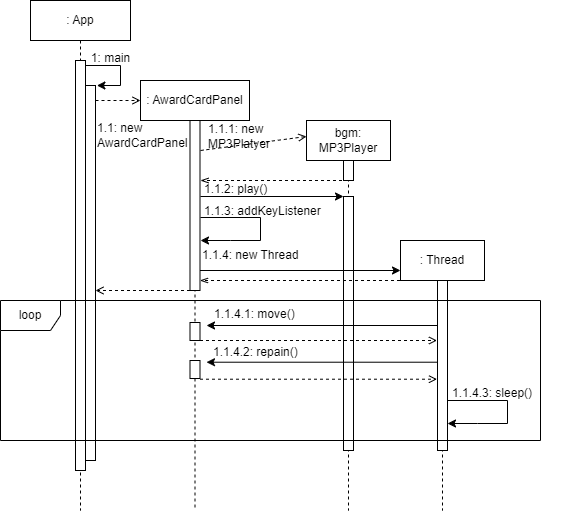

The diagram above was exported from draw.io. Its source (the exported page's mxGraphModel, read from the mxfile embedded in the PNG):
<mxGraphModel dx="1098" dy="868" grid="1" gridSize="10" guides="1" tooltips="1" connect="1" arrows="1" fold="1" page="1" pageScale="1" pageWidth="850" pageHeight="1100" math="0" shadow="0">
  <root>
    <mxCell id="0" />
    <mxCell id="1" parent="0" />
    <mxCell id="Bsjb0hfXhvIW2LDDI4AP-3" value=": App" style="shape=umlLifeline;perimeter=lifelinePerimeter;whiteSpace=wrap;html=1;container=1;dropTarget=0;collapsible=0;recursiveResize=0;outlineConnect=0;portConstraint=eastwest;newEdgeStyle={&quot;curved&quot;:0,&quot;rounded&quot;:0};" vertex="1" parent="1">
      <mxGeometry x="40" y="40" width="100" height="510" as="geometry" />
    </mxCell>
    <mxCell id="Bsjb0hfXhvIW2LDDI4AP-1" value="" style="html=1;points=[[0,0,0,0,5],[0,1,0,0,-5],[1,0,0,0,5],[1,1,0,0,-5]];perimeter=orthogonalPerimeter;outlineConnect=0;targetShapes=umlLifeline;portConstraint=eastwest;newEdgeStyle={&quot;curved&quot;:0,&quot;rounded&quot;:0};" vertex="1" parent="Bsjb0hfXhvIW2LDDI4AP-3">
      <mxGeometry x="45" y="60" width="10" height="410" as="geometry" />
    </mxCell>
    <mxCell id="Bsjb0hfXhvIW2LDDI4AP-10" value="" style="html=1;points=[[0,0,0,0,5],[0,1,0,0,-5],[1,0,0,0,5],[1,1,0,0,-5]];perimeter=orthogonalPerimeter;outlineConnect=0;targetShapes=umlLifeline;portConstraint=eastwest;newEdgeStyle={&quot;curved&quot;:0,&quot;rounded&quot;:0};" vertex="1" parent="Bsjb0hfXhvIW2LDDI4AP-3">
      <mxGeometry x="55" y="85" width="10" height="375" as="geometry" />
    </mxCell>
    <mxCell id="Bsjb0hfXhvIW2LDDI4AP-11" style="edgeStyle=orthogonalEdgeStyle;rounded=0;orthogonalLoop=1;jettySize=auto;html=1;curved=0;exitX=1;exitY=0;exitDx=0;exitDy=5;exitPerimeter=0;entryX=1.14;entryY=0;entryDx=0;entryDy=0;entryPerimeter=0;" edge="1" parent="Bsjb0hfXhvIW2LDDI4AP-3" source="Bsjb0hfXhvIW2LDDI4AP-1" target="Bsjb0hfXhvIW2LDDI4AP-10">
      <mxGeometry relative="1" as="geometry">
        <Array as="points">
          <mxPoint x="90" y="65" />
          <mxPoint x="90" y="85" />
        </Array>
      </mxGeometry>
    </mxCell>
    <mxCell id="Bsjb0hfXhvIW2LDDI4AP-4" value=": AwardCardPanel" style="shape=umlLifeline;perimeter=lifelinePerimeter;whiteSpace=wrap;html=1;container=1;dropTarget=0;collapsible=0;recursiveResize=0;outlineConnect=0;portConstraint=eastwest;newEdgeStyle={&quot;curved&quot;:0,&quot;rounded&quot;:0};" vertex="1" parent="1">
      <mxGeometry x="150" y="120" width="109" height="430" as="geometry" />
    </mxCell>
    <mxCell id="Bsjb0hfXhvIW2LDDI4AP-5" value="" style="html=1;points=[[0,0,0,0,5],[0,1,0,0,-5],[1,0,0,0,5],[1,1,0,0,-5]];perimeter=orthogonalPerimeter;outlineConnect=0;targetShapes=umlLifeline;portConstraint=eastwest;newEdgeStyle={&quot;curved&quot;:0,&quot;rounded&quot;:0};" vertex="1" parent="Bsjb0hfXhvIW2LDDI4AP-4">
      <mxGeometry x="49.5" y="40" width="10" height="170" as="geometry" />
    </mxCell>
    <mxCell id="Bsjb0hfXhvIW2LDDI4AP-41" value="" style="html=1;points=[[0,0,0,0,5],[0,1,0,0,-5],[1,0,0,0,5],[1,1,0,0,-5]];perimeter=orthogonalPerimeter;outlineConnect=0;targetShapes=umlLifeline;portConstraint=eastwest;newEdgeStyle={&quot;curved&quot;:0,&quot;rounded&quot;:0};" vertex="1" parent="Bsjb0hfXhvIW2LDDI4AP-4">
      <mxGeometry x="49.5" y="242" width="10" height="18" as="geometry" />
    </mxCell>
    <mxCell id="Bsjb0hfXhvIW2LDDI4AP-6" value="bgm: MP3Player" style="shape=umlLifeline;perimeter=lifelinePerimeter;whiteSpace=wrap;html=1;container=1;dropTarget=0;collapsible=0;recursiveResize=0;outlineConnect=0;portConstraint=eastwest;newEdgeStyle={&quot;curved&quot;:0,&quot;rounded&quot;:0};" vertex="1" parent="1">
      <mxGeometry x="316" y="160" width="84" height="390" as="geometry" />
    </mxCell>
    <mxCell id="Bsjb0hfXhvIW2LDDI4AP-7" value="" style="html=1;points=[[0,0,0,0,5],[0,1,0,0,-5],[1,0,0,0,5],[1,1,0,0,-5]];perimeter=orthogonalPerimeter;outlineConnect=0;targetShapes=umlLifeline;portConstraint=eastwest;newEdgeStyle={&quot;curved&quot;:0,&quot;rounded&quot;:0};" vertex="1" parent="Bsjb0hfXhvIW2LDDI4AP-6">
      <mxGeometry x="37" y="40" width="10" height="20" as="geometry" />
    </mxCell>
    <mxCell id="Bsjb0hfXhvIW2LDDI4AP-25" value="" style="html=1;points=[[0,0,0,0,5],[0,1,0,0,-5],[1,0,0,0,5],[1,1,0,0,-5]];perimeter=orthogonalPerimeter;outlineConnect=0;targetShapes=umlLifeline;portConstraint=eastwest;newEdgeStyle={&quot;curved&quot;:0,&quot;rounded&quot;:0};" vertex="1" parent="Bsjb0hfXhvIW2LDDI4AP-6">
      <mxGeometry x="37" y="76" width="10" height="254" as="geometry" />
    </mxCell>
    <mxCell id="Bsjb0hfXhvIW2LDDI4AP-13" value="1: main" style="text;html=1;align=center;verticalAlign=middle;resizable=0;points=[];autosize=1;strokeColor=none;fillColor=none;" vertex="1" parent="1">
      <mxGeometry x="90" y="83" width="60" height="30" as="geometry" />
    </mxCell>
    <mxCell id="Bsjb0hfXhvIW2LDDI4AP-15" value="" style="endArrow=open;html=1;rounded=0;dashed=1;endFill=0;" edge="1" parent="1">
      <mxGeometry width="50" height="50" relative="1" as="geometry">
        <mxPoint x="105" y="140" as="sourcePoint" />
        <mxPoint x="150" y="140" as="targetPoint" />
      </mxGeometry>
    </mxCell>
    <mxCell id="Bsjb0hfXhvIW2LDDI4AP-16" value="1.1: new AwardCardPanel" style="text;html=1;strokeColor=none;fillColor=none;align=left;verticalAlign=middle;whiteSpace=wrap;rounded=0;" vertex="1" parent="1">
      <mxGeometry x="105" y="160" width="60" height="30" as="geometry" />
    </mxCell>
    <mxCell id="Bsjb0hfXhvIW2LDDI4AP-17" value="" style="endArrow=open;html=1;rounded=0;dashed=1;endFill=0;entryX=0;entryY=0.041;entryDx=0;entryDy=0;entryPerimeter=0;" edge="1" parent="1" target="Bsjb0hfXhvIW2LDDI4AP-6">
      <mxGeometry width="50" height="50" relative="1" as="geometry">
        <mxPoint x="210" y="190" as="sourcePoint" />
        <mxPoint x="270.5" y="190" as="targetPoint" />
      </mxGeometry>
    </mxCell>
    <mxCell id="Bsjb0hfXhvIW2LDDI4AP-18" value="1.1.2: play()" style="text;html=1;strokeColor=none;fillColor=none;align=left;verticalAlign=middle;whiteSpace=wrap;rounded=0;" vertex="1" parent="1">
      <mxGeometry x="212" y="214" width="120" height="30" as="geometry" />
    </mxCell>
    <mxCell id="Bsjb0hfXhvIW2LDDI4AP-19" value="" style="endArrow=classic;html=1;rounded=0;" edge="1" parent="1">
      <mxGeometry width="50" height="50" relative="1" as="geometry">
        <mxPoint x="210" y="257" as="sourcePoint" />
        <mxPoint x="210" y="280" as="targetPoint" />
        <Array as="points">
          <mxPoint x="270" y="257" />
          <mxPoint x="270" y="280" />
          <mxPoint x="240" y="280" />
        </Array>
      </mxGeometry>
    </mxCell>
    <mxCell id="Bsjb0hfXhvIW2LDDI4AP-21" value=": Thread" style="shape=umlLifeline;perimeter=lifelinePerimeter;whiteSpace=wrap;html=1;container=1;dropTarget=0;collapsible=0;recursiveResize=0;outlineConnect=0;portConstraint=eastwest;newEdgeStyle={&quot;curved&quot;:0,&quot;rounded&quot;:0};" vertex="1" parent="1">
      <mxGeometry x="410" y="280" width="84" height="270" as="geometry" />
    </mxCell>
    <mxCell id="Bsjb0hfXhvIW2LDDI4AP-22" value="" style="html=1;points=[[0,0,0,0,5],[0,1,0,0,-5],[1,0,0,0,5],[1,1,0,0,-5]];perimeter=orthogonalPerimeter;outlineConnect=0;targetShapes=umlLifeline;portConstraint=eastwest;newEdgeStyle={&quot;curved&quot;:0,&quot;rounded&quot;:0};" vertex="1" parent="Bsjb0hfXhvIW2LDDI4AP-21">
      <mxGeometry x="37" y="40" width="10" height="170" as="geometry" />
    </mxCell>
    <mxCell id="Bsjb0hfXhvIW2LDDI4AP-23" value="" style="endArrow=openThin;html=1;rounded=0;entryX=0;entryY=0;entryDx=0;entryDy=0;dashed=1;endFill=0;" edge="1" parent="1">
      <mxGeometry width="50" height="50" relative="1" as="geometry">
        <mxPoint x="357.5" y="220" as="sourcePoint" />
        <mxPoint x="210.0000000000001" y="220" as="targetPoint" />
      </mxGeometry>
    </mxCell>
    <mxCell id="Bsjb0hfXhvIW2LDDI4AP-26" value="" style="endArrow=classic;html=1;rounded=0;" edge="1" parent="1" target="Bsjb0hfXhvIW2LDDI4AP-25">
      <mxGeometry width="50" height="50" relative="1" as="geometry">
        <mxPoint x="210" y="236" as="sourcePoint" />
        <mxPoint x="347.4999999999999" y="236" as="targetPoint" />
      </mxGeometry>
    </mxCell>
    <mxCell id="Bsjb0hfXhvIW2LDDI4AP-27" value="1.1.3: addKeyListener" style="text;html=1;strokeColor=none;fillColor=none;align=left;verticalAlign=middle;whiteSpace=wrap;rounded=0;" vertex="1" parent="1">
      <mxGeometry x="212" y="236" width="120" height="30" as="geometry" />
    </mxCell>
    <mxCell id="Bsjb0hfXhvIW2LDDI4AP-30" value="" style="endArrow=classic;html=1;rounded=0;exitX=0;exitY=1;exitDx=0;exitDy=0;" edge="1" parent="1" source="Bsjb0hfXhvIW2LDDI4AP-20">
      <mxGeometry width="50" height="50" relative="1" as="geometry">
        <mxPoint x="210" y="310" as="sourcePoint" />
        <mxPoint x="410" y="310" as="targetPoint" />
      </mxGeometry>
    </mxCell>
    <mxCell id="Bsjb0hfXhvIW2LDDI4AP-31" value="1.1.1: new MP3Platyer" style="text;html=1;strokeColor=none;fillColor=none;align=left;verticalAlign=middle;whiteSpace=wrap;rounded=0;" vertex="1" parent="1">
      <mxGeometry x="216" y="161" width="120" height="30" as="geometry" />
    </mxCell>
    <mxCell id="Bsjb0hfXhvIW2LDDI4AP-32" value="" style="endArrow=classic;html=1;rounded=0;" edge="1" parent="1" target="Bsjb0hfXhvIW2LDDI4AP-20">
      <mxGeometry width="50" height="50" relative="1" as="geometry">
        <mxPoint x="210" y="310" as="sourcePoint" />
        <mxPoint x="420" y="310" as="targetPoint" />
      </mxGeometry>
    </mxCell>
    <mxCell id="Bsjb0hfXhvIW2LDDI4AP-20" value="1.1.4: new Thread" style="text;html=1;strokeColor=none;fillColor=none;align=left;verticalAlign=middle;whiteSpace=wrap;rounded=0;" vertex="1" parent="1">
      <mxGeometry x="209.5" y="280" width="120" height="30" as="geometry" />
    </mxCell>
    <mxCell id="Bsjb0hfXhvIW2LDDI4AP-34" value="loop" style="shape=umlFrame;whiteSpace=wrap;html=1;pointerEvents=0;" vertex="1" parent="1">
      <mxGeometry x="10" y="340" width="540" height="140" as="geometry" />
    </mxCell>
    <mxCell id="Bsjb0hfXhvIW2LDDI4AP-35" value="" style="endArrow=classic;html=1;rounded=0;" edge="1" parent="1">
      <mxGeometry width="50" height="50" relative="1" as="geometry">
        <mxPoint x="446.5" y="365" as="sourcePoint" />
        <mxPoint x="216" y="365" as="targetPoint" />
      </mxGeometry>
    </mxCell>
    <mxCell id="Bsjb0hfXhvIW2LDDI4AP-37" value="1.1.4.1: move()" style="text;html=1;strokeColor=none;fillColor=none;align=left;verticalAlign=middle;whiteSpace=wrap;rounded=0;" vertex="1" parent="1">
      <mxGeometry x="222" y="339" width="120" height="30" as="geometry" />
    </mxCell>
    <mxCell id="Bsjb0hfXhvIW2LDDI4AP-38" value="" style="endArrow=open;html=1;rounded=0;dashed=1;endFill=0;" edge="1" parent="1">
      <mxGeometry width="50" height="50" relative="1" as="geometry">
        <mxPoint x="209.5" y="380" as="sourcePoint" />
        <mxPoint x="446.5" y="380" as="targetPoint" />
      </mxGeometry>
    </mxCell>
    <mxCell id="Bsjb0hfXhvIW2LDDI4AP-39" value="" style="endArrow=classic;html=1;rounded=0;" edge="1" parent="1">
      <mxGeometry width="50" height="50" relative="1" as="geometry">
        <mxPoint x="446.5" y="401.71" as="sourcePoint" />
        <mxPoint x="216" y="401.71" as="targetPoint" />
      </mxGeometry>
    </mxCell>
    <mxCell id="Bsjb0hfXhvIW2LDDI4AP-42" value="1.1.4.2: repain()" style="text;html=1;strokeColor=none;fillColor=none;align=left;verticalAlign=middle;whiteSpace=wrap;rounded=0;" vertex="1" parent="1">
      <mxGeometry x="221" y="377" width="120" height="30" as="geometry" />
    </mxCell>
    <mxCell id="Bsjb0hfXhvIW2LDDI4AP-43" value="" style="endArrow=open;html=1;rounded=0;dashed=1;endFill=0;" edge="1" parent="1">
      <mxGeometry width="50" height="50" relative="1" as="geometry">
        <mxPoint x="209.5" y="418.71" as="sourcePoint" />
        <mxPoint x="446.5" y="418.71" as="targetPoint" />
      </mxGeometry>
    </mxCell>
    <mxCell id="Bsjb0hfXhvIW2LDDI4AP-44" value="" style="html=1;points=[[0,0,0,0,5],[0,1,0,0,-5],[1,0,0,0,5],[1,1,0,0,-5]];perimeter=orthogonalPerimeter;outlineConnect=0;targetShapes=umlLifeline;portConstraint=eastwest;newEdgeStyle={&quot;curved&quot;:0,&quot;rounded&quot;:0};" vertex="1" parent="1">
      <mxGeometry x="199.5" y="400" width="10" height="18" as="geometry" />
    </mxCell>
    <mxCell id="Bsjb0hfXhvIW2LDDI4AP-45" value="1.1.4.3: sleep()" style="text;html=1;strokeColor=none;fillColor=none;align=left;verticalAlign=middle;whiteSpace=wrap;rounded=0;" vertex="1" parent="1">
      <mxGeometry x="460" y="418" width="120" height="30" as="geometry" />
    </mxCell>
    <mxCell id="Bsjb0hfXhvIW2LDDI4AP-48" value="" style="endArrow=classic;html=1;rounded=0;" edge="1" parent="1">
      <mxGeometry width="50" height="50" relative="1" as="geometry">
        <mxPoint x="457" y="440" as="sourcePoint" />
        <mxPoint x="457" y="463" as="targetPoint" />
        <Array as="points">
          <mxPoint x="517" y="440" />
          <mxPoint x="517" y="463" />
          <mxPoint x="487" y="463" />
        </Array>
      </mxGeometry>
    </mxCell>
    <mxCell id="Bsjb0hfXhvIW2LDDI4AP-49" value="" style="endArrow=open;html=1;rounded=0;dashed=1;endFill=0;" edge="1" parent="1" source="Bsjb0hfXhvIW2LDDI4AP-5" target="Bsjb0hfXhvIW2LDDI4AP-10">
      <mxGeometry width="50" height="50" relative="1" as="geometry">
        <mxPoint x="199.5" y="320" as="sourcePoint" />
        <mxPoint x="244.5" y="320" as="targetPoint" />
        <Array as="points">
          <mxPoint x="190" y="330" />
        </Array>
      </mxGeometry>
    </mxCell>
    <mxCell id="Bsjb0hfXhvIW2LDDI4AP-50" value="" style="endArrow=openThin;html=1;rounded=0;entryX=0;entryY=0;entryDx=0;entryDy=0;dashed=1;endFill=0;" edge="1" parent="1" source="Bsjb0hfXhvIW2LDDI4AP-21">
      <mxGeometry width="50" height="50" relative="1" as="geometry">
        <mxPoint x="357" y="320" as="sourcePoint" />
        <mxPoint x="209.5000000000001" y="320" as="targetPoint" />
      </mxGeometry>
    </mxCell>
  </root>
</mxGraphModel>